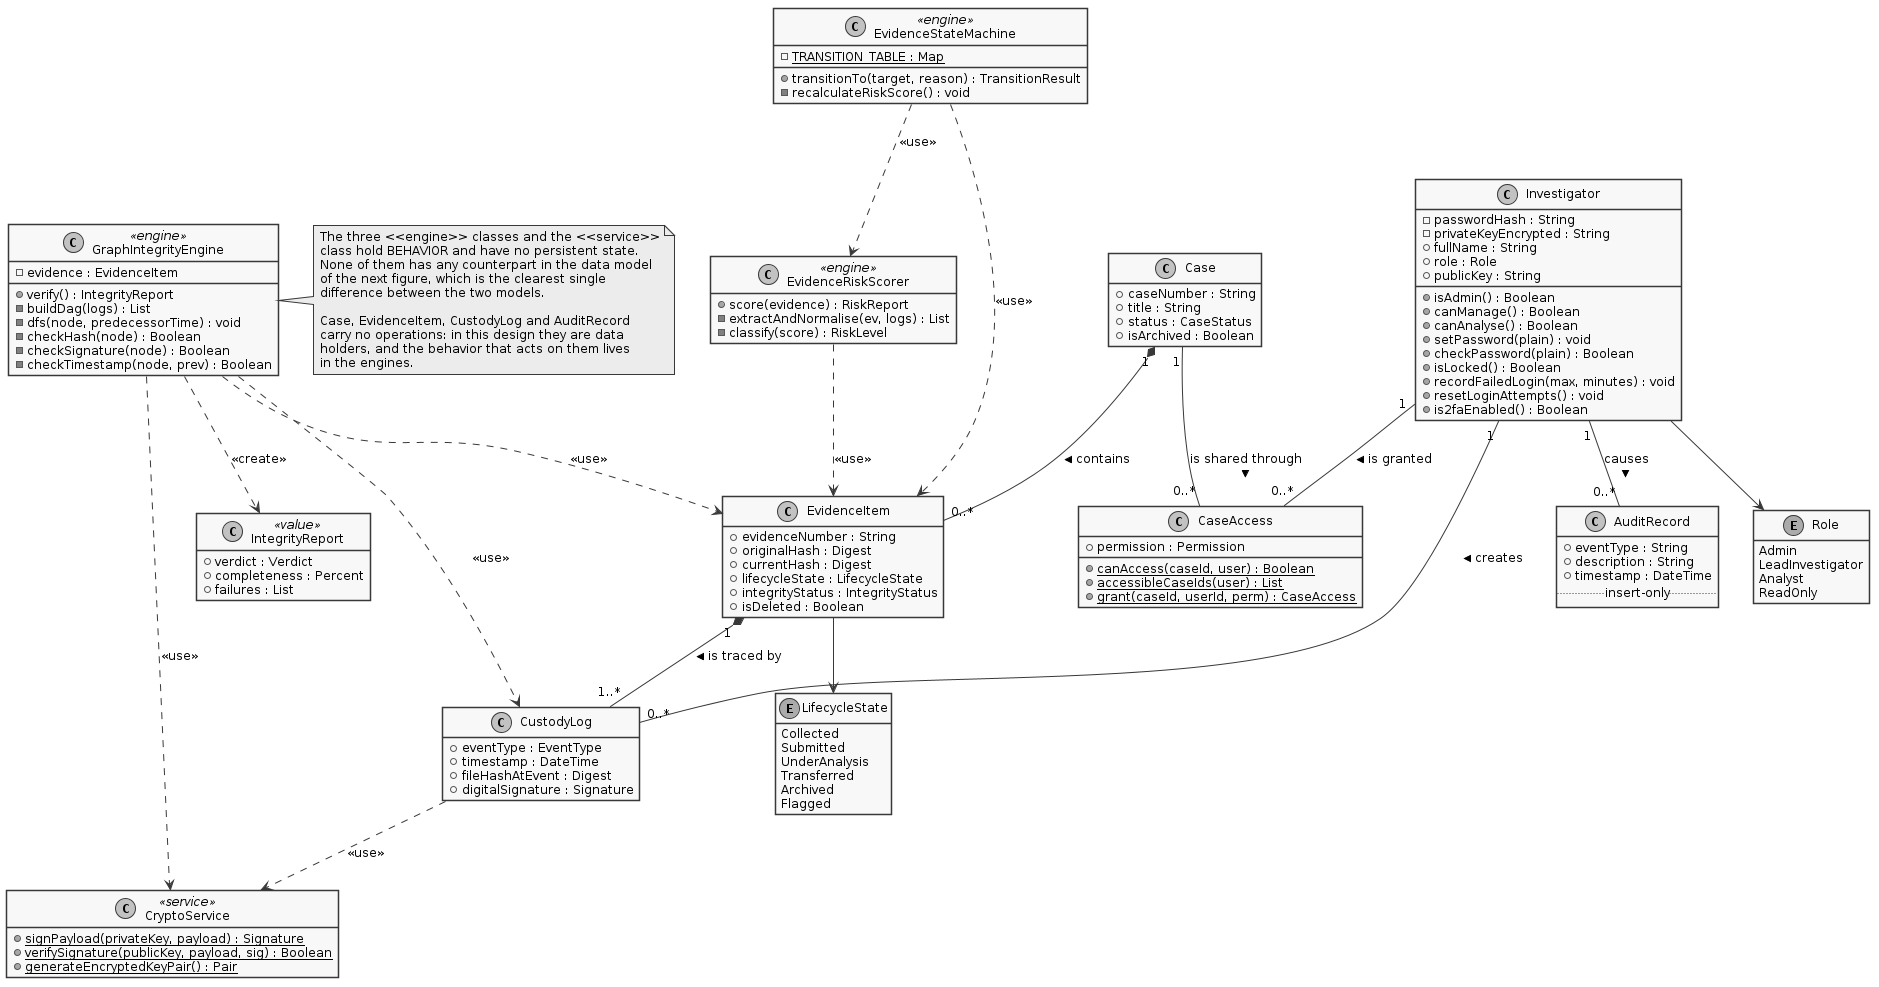

The diagram above was rendered by PlantUML. Its source (embedded in the PNG):
@startuml
skinparam monochrome true
skinparam shadowing false
skinparam defaultFontName Arial
skinparam defaultFontSize 12
skinparam backgroundColor white
hide empty members

class Investigator {
  - passwordHash : String
  - privateKeyEncrypted : String
  + fullName : String
  + role : Role
  + publicKey : String
  + isAdmin() : Boolean
  + canManage() : Boolean
  + canAnalyse() : Boolean
  + setPassword(plain) : void
  + checkPassword(plain) : Boolean
  + isLocked() : Boolean
  + recordFailedLogin(max, minutes) : void
  + resetLoginAttempts() : void
  + is2faEnabled() : Boolean
}

class Case {
  + caseNumber : String
  + title : String
  + status : CaseStatus
  + isArchived : Boolean
}

class EvidenceItem {
  + evidenceNumber : String
  + originalHash : Digest
  + currentHash : Digest
  + lifecycleState : LifecycleState
  + integrityStatus : IntegrityStatus
  + isDeleted : Boolean
}

class CustodyLog {
  + eventType : EventType
  + timestamp : DateTime
  + fileHashAtEvent : Digest
  + digitalSignature : Signature
}

class AuditRecord {
  + eventType : String
  + description : String
  + timestamp : DateTime
  .. insert-only ..
}

class CaseAccess {
  + permission : Permission
  + {static} canAccess(caseId, user) : Boolean
  + {static} accessibleCaseIds(user) : List
  + {static} grant(caseId, userId, perm) : CaseAccess
}

enum Role {
  Admin
  LeadInvestigator
  Analyst
  ReadOnly
}

enum LifecycleState {
  Collected
  Submitted
  UnderAnalysis
  Transferred
  Archived
  Flagged
}

class GraphIntegrityEngine <<engine>> {
  - evidence : EvidenceItem
  + verify() : IntegrityReport
  - buildDag(logs) : List
  - dfs(node, predecessorTime) : void
  - checkHash(node) : Boolean
  - checkSignature(node) : Boolean
  - checkTimestamp(node, prev) : Boolean
}

class EvidenceRiskScorer <<engine>> {
  + score(evidence) : RiskReport
  - extractAndNormalise(ev, logs) : List
  - classify(score) : RiskLevel
}

class EvidenceStateMachine <<engine>> {
  - {static} TRANSITION_TABLE : Map
  + transitionTo(target, reason) : TransitionResult
  - recalculateRiskScore() : void
}

class CryptoService <<service>> {
  + {static} signPayload(privateKey, payload) : Signature
  + {static} verifySignature(publicKey, payload, sig) : Boolean
  + {static} generateEncryptedKeyPair() : Pair
}

class IntegrityReport <<value>> {
  + verdict : Verdict
  + completeness : Percent
  + failures : List
}

Case "1" *-- "0..*" EvidenceItem : contains >
EvidenceItem "1" *-- "1..*" CustodyLog : is traced by >
Investigator "1" -- "0..*" CustodyLog : creates >
Investigator "1" -- "0..*" AuditRecord : causes >
Case "1" -- "0..*" CaseAccess : is shared through >
Investigator "1" -- "0..*" CaseAccess : is granted >
Investigator --> Role
EvidenceItem --> LifecycleState

GraphIntegrityEngine ..> EvidenceItem : <<use>>
GraphIntegrityEngine ..> CustodyLog : <<use>>
GraphIntegrityEngine ..> IntegrityReport : <<create>>
GraphIntegrityEngine ..> CryptoService : <<use>>
CustodyLog ..> CryptoService : <<use>>
EvidenceRiskScorer ..> EvidenceItem : <<use>>
EvidenceStateMachine ..> EvidenceItem : <<use>>
EvidenceStateMachine ..> EvidenceRiskScorer : <<use>>

note right of GraphIntegrityEngine
  The three <<engine>> classes and the <<service>>
  class hold BEHAVIOR and have no persistent state.
  None of them has any counterpart in the data model
  of the next figure, which is the clearest single
  difference between the two models.

  Case, EvidenceItem, CustodyLog and AuditRecord
  carry no operations: in this design they are data
  holders, and the behavior that acts on them lives
  in the engines.
end note
@enduml